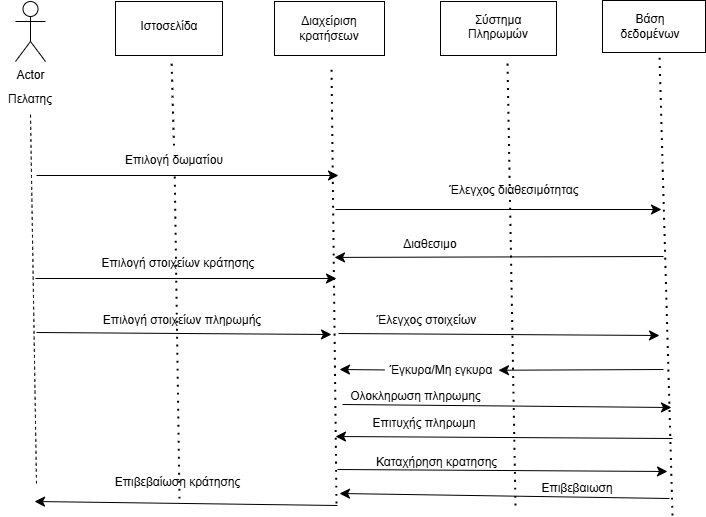

The diagram above was exported from draw.io. Its source (the exported page's mxGraphModel, read from the mxfile embedded in the PNG):
<mxGraphModel dx="928" dy="995" grid="0" gridSize="10" guides="1" tooltips="1" connect="1" arrows="1" fold="1" page="0" pageScale="1" pageWidth="827" pageHeight="1169" math="0" shadow="0">
  <root>
    <mxCell id="0" />
    <mxCell id="1" parent="0" />
    <mxCell id="y0JSG-FghGi2O2GpqR38-1" value="Actor" style="shape=umlActor;verticalLabelPosition=bottom;verticalAlign=top;html=1;outlineConnect=0;" vertex="1" parent="1">
      <mxGeometry x="-22" y="-55" width="30" height="60" as="geometry" />
    </mxCell>
    <mxCell id="y0JSG-FghGi2O2GpqR38-3" value="Πελατης" style="text;html=1;align=center;verticalAlign=middle;whiteSpace=wrap;rounded=0;" vertex="1" parent="1">
      <mxGeometry x="-37" y="28" width="60" height="30" as="geometry" />
    </mxCell>
    <mxCell id="y0JSG-FghGi2O2GpqR38-4" value="" style="rounded=0;whiteSpace=wrap;html=1;" vertex="1" parent="1">
      <mxGeometry x="78" y="-55" width="107" height="54" as="geometry" />
    </mxCell>
    <mxCell id="y0JSG-FghGi2O2GpqR38-6" value="Ιστοσελίδα" style="text;html=1;align=center;verticalAlign=middle;whiteSpace=wrap;rounded=0;" vertex="1" parent="1">
      <mxGeometry x="101.5" y="-45" width="60" height="30" as="geometry" />
    </mxCell>
    <mxCell id="y0JSG-FghGi2O2GpqR38-7" value="" style="rounded=0;whiteSpace=wrap;html=1;" vertex="1" parent="1">
      <mxGeometry x="237" y="-55" width="110" height="54" as="geometry" />
    </mxCell>
    <mxCell id="y0JSG-FghGi2O2GpqR38-8" value="Διαχείριση κρατήσεων" style="text;html=1;align=center;verticalAlign=middle;whiteSpace=wrap;rounded=0;" vertex="1" parent="1">
      <mxGeometry x="262" y="-43" width="60" height="30" as="geometry" />
    </mxCell>
    <mxCell id="y0JSG-FghGi2O2GpqR38-9" value="" style="rounded=0;whiteSpace=wrap;html=1;" vertex="1" parent="1">
      <mxGeometry x="403" y="-55" width="116" height="54" as="geometry" />
    </mxCell>
    <mxCell id="y0JSG-FghGi2O2GpqR38-10" value="Σύστημα Πληρωμών&lt;div&gt;&lt;br&gt;&lt;/div&gt;" style="text;html=1;align=center;verticalAlign=middle;whiteSpace=wrap;rounded=0;" vertex="1" parent="1">
      <mxGeometry x="431" y="-37" width="60" height="30" as="geometry" />
    </mxCell>
    <mxCell id="y0JSG-FghGi2O2GpqR38-11" value="" style="rounded=0;whiteSpace=wrap;html=1;" vertex="1" parent="1">
      <mxGeometry x="565" y="-56" width="103" height="52" as="geometry" />
    </mxCell>
    <mxCell id="y0JSG-FghGi2O2GpqR38-12" value="Βάση δεδομένων" style="text;html=1;align=center;verticalAlign=middle;whiteSpace=wrap;rounded=0;" vertex="1" parent="1">
      <mxGeometry x="583" y="-45" width="60" height="30" as="geometry" />
    </mxCell>
    <mxCell id="y0JSG-FghGi2O2GpqR38-13" value="" style="endArrow=none;dashed=1;html=1;rounded=0;fontSize=12;startSize=8;endSize=8;curved=1;entryX=0.5;entryY=1;entryDx=0;entryDy=0;" edge="1" parent="1" target="y0JSG-FghGi2O2GpqR38-3">
      <mxGeometry width="50" height="50" relative="1" as="geometry">
        <mxPoint x="-1" y="427" as="sourcePoint" />
        <mxPoint x="243" y="175" as="targetPoint" />
      </mxGeometry>
    </mxCell>
    <mxCell id="y0JSG-FghGi2O2GpqR38-14" value="" style="endArrow=none;dashed=1;html=1;dashPattern=1 3;strokeWidth=2;rounded=0;fontSize=12;startSize=8;endSize=8;curved=1;" edge="1" parent="1" source="y0JSG-FghGi2O2GpqR38-19">
      <mxGeometry width="50" height="50" relative="1" as="geometry">
        <mxPoint x="139" y="448" as="sourcePoint" />
        <mxPoint x="134" y="4" as="targetPoint" />
      </mxGeometry>
    </mxCell>
    <mxCell id="y0JSG-FghGi2O2GpqR38-15" value="" style="endArrow=none;dashed=1;html=1;dashPattern=1 3;strokeWidth=2;rounded=0;fontSize=12;startSize=8;endSize=8;curved=1;" edge="1" parent="1">
      <mxGeometry width="50" height="50" relative="1" as="geometry">
        <mxPoint x="299" y="447" as="sourcePoint" />
        <mxPoint x="294" y="8" as="targetPoint" />
      </mxGeometry>
    </mxCell>
    <mxCell id="y0JSG-FghGi2O2GpqR38-16" value="" style="endArrow=none;dashed=1;html=1;dashPattern=1 3;strokeWidth=2;rounded=0;fontSize=12;startSize=8;endSize=8;curved=1;" edge="1" parent="1">
      <mxGeometry width="50" height="50" relative="1" as="geometry">
        <mxPoint x="478" y="449" as="sourcePoint" />
        <mxPoint x="470" y="6" as="targetPoint" />
      </mxGeometry>
    </mxCell>
    <mxCell id="y0JSG-FghGi2O2GpqR38-17" value="" style="endArrow=none;dashed=1;html=1;dashPattern=1 3;strokeWidth=2;rounded=0;fontSize=12;startSize=8;endSize=8;curved=1;" edge="1" parent="1">
      <mxGeometry width="50" height="50" relative="1" as="geometry">
        <mxPoint x="635" y="459" as="sourcePoint" />
        <mxPoint x="622" y="-1" as="targetPoint" />
      </mxGeometry>
    </mxCell>
    <mxCell id="y0JSG-FghGi2O2GpqR38-18" value="" style="endArrow=classic;html=1;rounded=0;fontSize=12;startSize=8;endSize=8;curved=1;" edge="1" parent="1">
      <mxGeometry width="50" height="50" relative="1" as="geometry">
        <mxPoint x="-1" y="119" as="sourcePoint" />
        <mxPoint x="301" y="119" as="targetPoint" />
      </mxGeometry>
    </mxCell>
    <mxCell id="y0JSG-FghGi2O2GpqR38-20" value="" style="endArrow=none;dashed=1;html=1;dashPattern=1 3;strokeWidth=2;rounded=0;fontSize=12;startSize=8;endSize=8;curved=1;" edge="1" parent="1" target="y0JSG-FghGi2O2GpqR38-19">
      <mxGeometry width="50" height="50" relative="1" as="geometry">
        <mxPoint x="142" y="442" as="sourcePoint" />
        <mxPoint x="134" y="4" as="targetPoint" />
      </mxGeometry>
    </mxCell>
    <mxCell id="y0JSG-FghGi2O2GpqR38-19" value="Επιλογή δωματίου" style="text;html=1;align=center;verticalAlign=middle;whiteSpace=wrap;rounded=0;" vertex="1" parent="1">
      <mxGeometry x="7" y="89" width="260" height="30" as="geometry" />
    </mxCell>
    <mxCell id="y0JSG-FghGi2O2GpqR38-21" value="" style="endArrow=classic;html=1;rounded=0;fontSize=12;startSize=8;endSize=8;curved=1;" edge="1" parent="1">
      <mxGeometry width="50" height="50" relative="1" as="geometry">
        <mxPoint x="-2" y="222" as="sourcePoint" />
        <mxPoint x="299" y="222" as="targetPoint" />
      </mxGeometry>
    </mxCell>
    <mxCell id="y0JSG-FghGi2O2GpqR38-22" value="" style="endArrow=classic;html=1;rounded=0;fontSize=12;startSize=8;endSize=8;curved=1;" edge="1" parent="1">
      <mxGeometry width="50" height="50" relative="1" as="geometry">
        <mxPoint x="-1" y="276" as="sourcePoint" />
        <mxPoint x="294" y="278" as="targetPoint" />
      </mxGeometry>
    </mxCell>
    <mxCell id="y0JSG-FghGi2O2GpqR38-23" value="Επιλογή στοιχείων κράτησης&lt;div&gt;&lt;br&gt;&lt;/div&gt;" style="text;html=1;align=center;verticalAlign=middle;whiteSpace=wrap;rounded=0;" vertex="1" parent="1">
      <mxGeometry x="50" y="199" width="182" height="30" as="geometry" />
    </mxCell>
    <mxCell id="y0JSG-FghGi2O2GpqR38-24" value="Επιλογή στοιχείων πληρωμής" style="text;html=1;align=center;verticalAlign=middle;whiteSpace=wrap;rounded=0;" vertex="1" parent="1">
      <mxGeometry x="58" y="249" width="174" height="30" as="geometry" />
    </mxCell>
    <mxCell id="y0JSG-FghGi2O2GpqR38-25" value="" style="endArrow=classic;html=1;rounded=0;fontSize=12;startSize=8;endSize=8;curved=1;" edge="1" parent="1">
      <mxGeometry width="50" height="50" relative="1" as="geometry">
        <mxPoint x="300" y="449" as="sourcePoint" />
        <mxPoint x="-3" y="445" as="targetPoint" />
      </mxGeometry>
    </mxCell>
    <mxCell id="y0JSG-FghGi2O2GpqR38-26" value="Επιβεβαίωση κράτησης" style="text;html=1;align=center;verticalAlign=middle;whiteSpace=wrap;rounded=0;" vertex="1" parent="1">
      <mxGeometry x="58" y="411" width="165" height="30" as="geometry" />
    </mxCell>
    <mxCell id="y0JSG-FghGi2O2GpqR38-27" value="" style="endArrow=classic;html=1;rounded=0;fontSize=12;startSize=8;endSize=8;curved=1;" edge="1" parent="1">
      <mxGeometry width="50" height="50" relative="1" as="geometry">
        <mxPoint x="298" y="153" as="sourcePoint" />
        <mxPoint x="624" y="153" as="targetPoint" />
      </mxGeometry>
    </mxCell>
    <mxCell id="y0JSG-FghGi2O2GpqR38-28" value="Έλεγχος διαθεσιμότητας" style="text;html=1;align=center;verticalAlign=middle;whiteSpace=wrap;rounded=0;" vertex="1" parent="1">
      <mxGeometry x="382" y="119" width="190" height="30" as="geometry" />
    </mxCell>
    <mxCell id="y0JSG-FghGi2O2GpqR38-29" value="" style="endArrow=classic;html=1;rounded=0;fontSize=12;startSize=8;endSize=8;curved=1;" edge="1" parent="1">
      <mxGeometry width="50" height="50" relative="1" as="geometry">
        <mxPoint x="626" y="200" as="sourcePoint" />
        <mxPoint x="297" y="200.9164345403899" as="targetPoint" />
      </mxGeometry>
    </mxCell>
    <mxCell id="y0JSG-FghGi2O2GpqR38-31" value="Διαθεσιμο" style="text;html=1;align=center;verticalAlign=middle;whiteSpace=wrap;rounded=0;" vertex="1" parent="1">
      <mxGeometry x="363" y="173" width="60" height="30" as="geometry" />
    </mxCell>
    <mxCell id="y0JSG-FghGi2O2GpqR38-32" value="" style="endArrow=classic;html=1;rounded=0;fontSize=12;startSize=8;endSize=8;curved=1;" edge="1" parent="1">
      <mxGeometry width="50" height="50" relative="1" as="geometry">
        <mxPoint x="301" y="277" as="sourcePoint" />
        <mxPoint x="622" y="279" as="targetPoint" />
      </mxGeometry>
    </mxCell>
    <mxCell id="y0JSG-FghGi2O2GpqR38-33" value="Έλεγχος στοιχείων" style="text;html=1;align=center;verticalAlign=middle;whiteSpace=wrap;rounded=0;" vertex="1" parent="1">
      <mxGeometry x="332" y="249" width="115" height="30" as="geometry" />
    </mxCell>
    <mxCell id="y0JSG-FghGi2O2GpqR38-34" value="" style="endArrow=classic;html=1;rounded=0;fontSize=12;startSize=8;endSize=8;curved=1;" edge="1" parent="1" source="y0JSG-FghGi2O2GpqR38-35">
      <mxGeometry width="50" height="50" relative="1" as="geometry">
        <mxPoint x="626" y="313" as="sourcePoint" />
        <mxPoint x="302" y="313" as="targetPoint" />
      </mxGeometry>
    </mxCell>
    <mxCell id="y0JSG-FghGi2O2GpqR38-36" value="" style="endArrow=classic;html=1;rounded=0;fontSize=12;startSize=8;endSize=8;curved=1;" edge="1" parent="1" target="y0JSG-FghGi2O2GpqR38-35">
      <mxGeometry width="50" height="50" relative="1" as="geometry">
        <mxPoint x="626" y="313" as="sourcePoint" />
        <mxPoint x="302" y="313" as="targetPoint" />
      </mxGeometry>
    </mxCell>
    <mxCell id="y0JSG-FghGi2O2GpqR38-35" value="Έγκυρα/Μη εγκυρα" style="text;html=1;align=center;verticalAlign=middle;whiteSpace=wrap;rounded=0;" vertex="1" parent="1">
      <mxGeometry x="347" y="299" width="114" height="30" as="geometry" />
    </mxCell>
    <mxCell id="y0JSG-FghGi2O2GpqR38-37" value="" style="endArrow=classic;html=1;rounded=0;fontSize=12;startSize=8;endSize=8;curved=1;" edge="1" parent="1">
      <mxGeometry width="50" height="50" relative="1" as="geometry">
        <mxPoint x="305" y="348" as="sourcePoint" />
        <mxPoint x="634" y="351" as="targetPoint" />
      </mxGeometry>
    </mxCell>
    <mxCell id="y0JSG-FghGi2O2GpqR38-38" value="Ολοκληρωση πληρωμης" style="text;html=1;align=center;verticalAlign=middle;whiteSpace=wrap;rounded=0;" vertex="1" parent="1">
      <mxGeometry x="305" y="325" width="147" height="30" as="geometry" />
    </mxCell>
    <mxCell id="y0JSG-FghGi2O2GpqR38-39" value="" style="endArrow=classic;html=1;rounded=0;fontSize=12;startSize=8;endSize=8;curved=1;" edge="1" parent="1">
      <mxGeometry width="50" height="50" relative="1" as="geometry">
        <mxPoint x="635" y="382" as="sourcePoint" />
        <mxPoint x="298" y="380" as="targetPoint" />
      </mxGeometry>
    </mxCell>
    <mxCell id="y0JSG-FghGi2O2GpqR38-40" value="Επιτυχής πληρωμη" style="text;html=1;align=center;verticalAlign=middle;whiteSpace=wrap;rounded=0;" vertex="1" parent="1">
      <mxGeometry x="332" y="352" width="110" height="30" as="geometry" />
    </mxCell>
    <mxCell id="y0JSG-FghGi2O2GpqR38-41" value="" style="endArrow=classic;html=1;rounded=0;fontSize=12;startSize=8;endSize=8;curved=1;" edge="1" parent="1">
      <mxGeometry width="50" height="50" relative="1" as="geometry">
        <mxPoint x="300" y="413" as="sourcePoint" />
        <mxPoint x="630" y="415" as="targetPoint" />
      </mxGeometry>
    </mxCell>
    <mxCell id="y0JSG-FghGi2O2GpqR38-42" value="" style="endArrow=classic;html=1;rounded=0;fontSize=12;startSize=8;endSize=8;curved=1;" edge="1" parent="1">
      <mxGeometry width="50" height="50" relative="1" as="geometry">
        <mxPoint x="632" y="442" as="sourcePoint" />
        <mxPoint x="302" y="437" as="targetPoint" />
      </mxGeometry>
    </mxCell>
    <mxCell id="y0JSG-FghGi2O2GpqR38-43" value="Καταχήρηση κρατησης" style="text;html=1;align=center;verticalAlign=middle;whiteSpace=wrap;rounded=0;" vertex="1" parent="1">
      <mxGeometry x="327" y="391" width="145" height="30" as="geometry" />
    </mxCell>
    <mxCell id="y0JSG-FghGi2O2GpqR38-44" value="Επιβεβαιωση" style="text;html=1;align=center;verticalAlign=middle;whiteSpace=wrap;rounded=0;" vertex="1" parent="1">
      <mxGeometry x="510" y="417" width="60" height="30" as="geometry" />
    </mxCell>
  </root>
</mxGraphModel>